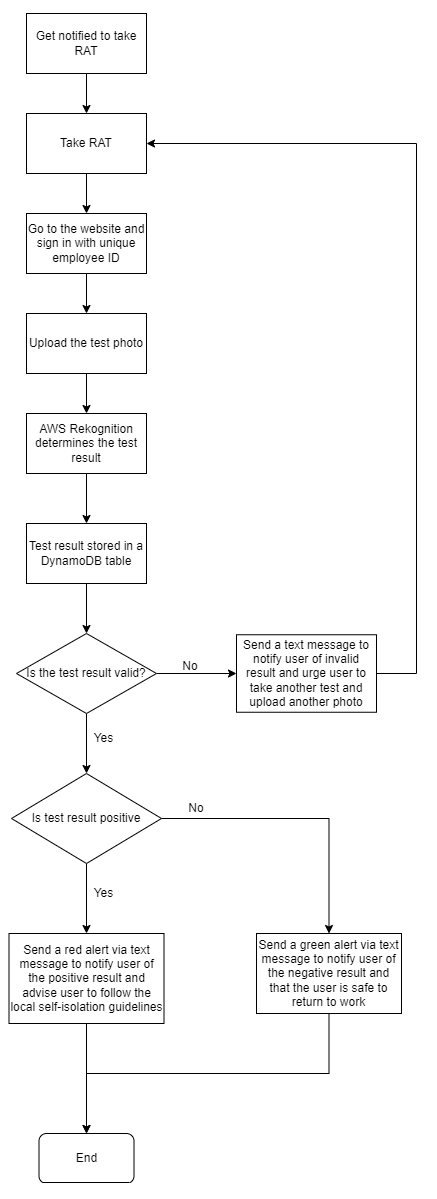

The diagram above was exported from draw.io. Its source (the exported page's mxGraphModel, read from the mxfile embedded in the PNG):
<mxGraphModel dx="868" dy="442" grid="1" gridSize="10" guides="1" tooltips="1" connect="1" arrows="1" fold="1" page="1" pageScale="1" pageWidth="827" pageHeight="1169" math="0" shadow="0">
  <root>
    <mxCell id="0" />
    <mxCell id="1" parent="0" />
    <mxCell id="X1Yf3aTwMle6UBUZlrOf-11" style="edgeStyle=orthogonalEdgeStyle;rounded=0;orthogonalLoop=1;jettySize=auto;html=1;exitX=0.5;exitY=1;exitDx=0;exitDy=0;" parent="1" source="X1Yf3aTwMle6UBUZlrOf-1" target="X1Yf3aTwMle6UBUZlrOf-2" edge="1">
      <mxGeometry relative="1" as="geometry" />
    </mxCell>
    <mxCell id="X1Yf3aTwMle6UBUZlrOf-1" value="Get notified to take RAT" style="rounded=0;whiteSpace=wrap;html=1;" parent="1" vertex="1">
      <mxGeometry x="250" y="60" width="120" height="60" as="geometry" />
    </mxCell>
    <mxCell id="X1Yf3aTwMle6UBUZlrOf-12" style="edgeStyle=orthogonalEdgeStyle;rounded=0;orthogonalLoop=1;jettySize=auto;html=1;exitX=0.5;exitY=1;exitDx=0;exitDy=0;" parent="1" source="X1Yf3aTwMle6UBUZlrOf-2" target="X1Yf3aTwMle6UBUZlrOf-3" edge="1">
      <mxGeometry relative="1" as="geometry" />
    </mxCell>
    <mxCell id="X1Yf3aTwMle6UBUZlrOf-2" value="Take RAT" style="rounded=0;whiteSpace=wrap;html=1;" parent="1" vertex="1">
      <mxGeometry x="250" y="160" width="120" height="60" as="geometry" />
    </mxCell>
    <mxCell id="X1Yf3aTwMle6UBUZlrOf-13" style="edgeStyle=orthogonalEdgeStyle;rounded=0;orthogonalLoop=1;jettySize=auto;html=1;exitX=0.5;exitY=1;exitDx=0;exitDy=0;entryX=0.5;entryY=0;entryDx=0;entryDy=0;" parent="1" source="X1Yf3aTwMle6UBUZlrOf-3" target="X1Yf3aTwMle6UBUZlrOf-4" edge="1">
      <mxGeometry relative="1" as="geometry" />
    </mxCell>
    <mxCell id="X1Yf3aTwMle6UBUZlrOf-3" value="Go to the website and sign in with unique employee ID" style="rounded=0;whiteSpace=wrap;html=1;" parent="1" vertex="1">
      <mxGeometry x="250" y="260" width="120" height="60" as="geometry" />
    </mxCell>
    <mxCell id="vAQqobH-ySHDtJ43o9UF-3" style="edgeStyle=orthogonalEdgeStyle;rounded=0;orthogonalLoop=1;jettySize=auto;html=1;exitX=0.5;exitY=1;exitDx=0;exitDy=0;entryX=0.5;entryY=0;entryDx=0;entryDy=0;" parent="1" source="X1Yf3aTwMle6UBUZlrOf-4" target="vAQqobH-ySHDtJ43o9UF-1" edge="1">
      <mxGeometry relative="1" as="geometry" />
    </mxCell>
    <mxCell id="X1Yf3aTwMle6UBUZlrOf-4" value="Upload the test photo" style="rounded=0;whiteSpace=wrap;html=1;" parent="1" vertex="1">
      <mxGeometry x="250" y="360" width="120" height="60" as="geometry" />
    </mxCell>
    <mxCell id="X1Yf3aTwMle6UBUZlrOf-9" style="edgeStyle=orthogonalEdgeStyle;rounded=0;orthogonalLoop=1;jettySize=auto;html=1;exitX=1;exitY=0.5;exitDx=0;exitDy=0;entryX=0;entryY=0.5;entryDx=0;entryDy=0;" parent="1" source="X1Yf3aTwMle6UBUZlrOf-6" target="X1Yf3aTwMle6UBUZlrOf-7" edge="1">
      <mxGeometry relative="1" as="geometry" />
    </mxCell>
    <mxCell id="X1Yf3aTwMle6UBUZlrOf-19" style="edgeStyle=orthogonalEdgeStyle;rounded=0;orthogonalLoop=1;jettySize=auto;html=1;exitX=0.5;exitY=1;exitDx=0;exitDy=0;" parent="1" source="X1Yf3aTwMle6UBUZlrOf-6" target="X1Yf3aTwMle6UBUZlrOf-18" edge="1">
      <mxGeometry relative="1" as="geometry" />
    </mxCell>
    <mxCell id="X1Yf3aTwMle6UBUZlrOf-6" value="Is the test result valid?" style="rhombus;whiteSpace=wrap;html=1;" parent="1" vertex="1">
      <mxGeometry x="240" y="680" width="140" height="80" as="geometry" />
    </mxCell>
    <mxCell id="vAQqobH-ySHDtJ43o9UF-6" style="edgeStyle=orthogonalEdgeStyle;rounded=0;orthogonalLoop=1;jettySize=auto;html=1;exitX=1;exitY=0.5;exitDx=0;exitDy=0;entryX=1;entryY=0.5;entryDx=0;entryDy=0;" parent="1" source="X1Yf3aTwMle6UBUZlrOf-7" target="X1Yf3aTwMle6UBUZlrOf-2" edge="1">
      <mxGeometry relative="1" as="geometry">
        <Array as="points">
          <mxPoint x="640" y="720" />
          <mxPoint x="640" y="190" />
        </Array>
      </mxGeometry>
    </mxCell>
    <mxCell id="X1Yf3aTwMle6UBUZlrOf-7" value="Send a text message to notify user of invalid result and urge user to take another test and upload another photo" style="rounded=0;whiteSpace=wrap;html=1;" parent="1" vertex="1">
      <mxGeometry x="460" y="681.25" width="140" height="77.5" as="geometry" />
    </mxCell>
    <mxCell id="X1Yf3aTwMle6UBUZlrOf-10" value="No" style="text;html=1;strokeColor=none;fillColor=none;align=center;verticalAlign=middle;whiteSpace=wrap;rounded=0;" parent="1" vertex="1">
      <mxGeometry x="393.5" y="700" width="40" height="25" as="geometry" />
    </mxCell>
    <mxCell id="X1Yf3aTwMle6UBUZlrOf-21" style="edgeStyle=orthogonalEdgeStyle;rounded=0;orthogonalLoop=1;jettySize=auto;html=1;exitX=0.5;exitY=1;exitDx=0;exitDy=0;" parent="1" source="X1Yf3aTwMle6UBUZlrOf-18" target="X1Yf3aTwMle6UBUZlrOf-20" edge="1">
      <mxGeometry relative="1" as="geometry" />
    </mxCell>
    <mxCell id="X1Yf3aTwMle6UBUZlrOf-25" style="edgeStyle=orthogonalEdgeStyle;rounded=0;orthogonalLoop=1;jettySize=auto;html=1;exitX=1;exitY=0.5;exitDx=0;exitDy=0;entryX=0.5;entryY=0;entryDx=0;entryDy=0;" parent="1" source="X1Yf3aTwMle6UBUZlrOf-18" target="X1Yf3aTwMle6UBUZlrOf-24" edge="1">
      <mxGeometry relative="1" as="geometry" />
    </mxCell>
    <mxCell id="X1Yf3aTwMle6UBUZlrOf-18" value="Is test result positive" style="rhombus;whiteSpace=wrap;html=1;" parent="1" vertex="1">
      <mxGeometry x="235" y="820" width="150" height="90" as="geometry" />
    </mxCell>
    <mxCell id="X1Yf3aTwMle6UBUZlrOf-28" value="" style="edgeStyle=orthogonalEdgeStyle;rounded=0;orthogonalLoop=1;jettySize=auto;html=1;" parent="1" source="X1Yf3aTwMle6UBUZlrOf-20" target="X1Yf3aTwMle6UBUZlrOf-27" edge="1">
      <mxGeometry relative="1" as="geometry" />
    </mxCell>
    <mxCell id="X1Yf3aTwMle6UBUZlrOf-20" value="Send a red alert via text message to notify user of the positive result and advise user to follow the local self-isolation guidelines" style="rounded=0;whiteSpace=wrap;html=1;" parent="1" vertex="1">
      <mxGeometry x="232.5" y="980" width="155" height="90" as="geometry" />
    </mxCell>
    <mxCell id="X1Yf3aTwMle6UBUZlrOf-22" value="Yes" style="text;html=1;strokeColor=none;fillColor=none;align=center;verticalAlign=middle;whiteSpace=wrap;rounded=0;" parent="1" vertex="1">
      <mxGeometry x="310" y="775" width="35" height="20" as="geometry" />
    </mxCell>
    <mxCell id="X1Yf3aTwMle6UBUZlrOf-23" value="Yes" style="text;html=1;strokeColor=none;fillColor=none;align=center;verticalAlign=middle;whiteSpace=wrap;rounded=0;" parent="1" vertex="1">
      <mxGeometry x="310" y="930" width="35" height="20" as="geometry" />
    </mxCell>
    <mxCell id="X1Yf3aTwMle6UBUZlrOf-29" style="edgeStyle=orthogonalEdgeStyle;rounded=0;orthogonalLoop=1;jettySize=auto;html=1;exitX=0.5;exitY=1;exitDx=0;exitDy=0;" parent="1" source="X1Yf3aTwMle6UBUZlrOf-24" edge="1">
      <mxGeometry relative="1" as="geometry">
        <mxPoint x="310" y="1180" as="targetPoint" />
      </mxGeometry>
    </mxCell>
    <mxCell id="X1Yf3aTwMle6UBUZlrOf-24" value="&lt;span&gt;Send a green alert via text message to notify user of the negative result and that the user is safe to return to work&lt;/span&gt;" style="rounded=0;whiteSpace=wrap;html=1;" parent="1" vertex="1">
      <mxGeometry x="480" y="980" width="145" height="80" as="geometry" />
    </mxCell>
    <mxCell id="X1Yf3aTwMle6UBUZlrOf-26" value="No" style="text;html=1;strokeColor=none;fillColor=none;align=center;verticalAlign=middle;whiteSpace=wrap;rounded=0;" parent="1" vertex="1">
      <mxGeometry x="400" y="840" width="40" height="30" as="geometry" />
    </mxCell>
    <mxCell id="X1Yf3aTwMle6UBUZlrOf-27" value="End" style="rounded=1;whiteSpace=wrap;html=1;" parent="1" vertex="1">
      <mxGeometry x="262.5" y="1180" width="95" height="50" as="geometry" />
    </mxCell>
    <mxCell id="vAQqobH-ySHDtJ43o9UF-4" style="edgeStyle=orthogonalEdgeStyle;rounded=0;orthogonalLoop=1;jettySize=auto;html=1;exitX=0.5;exitY=1;exitDx=0;exitDy=0;" parent="1" source="vAQqobH-ySHDtJ43o9UF-1" target="vAQqobH-ySHDtJ43o9UF-2" edge="1">
      <mxGeometry relative="1" as="geometry" />
    </mxCell>
    <mxCell id="vAQqobH-ySHDtJ43o9UF-1" value="AWS Rekognition determines the test result" style="rounded=0;whiteSpace=wrap;html=1;" parent="1" vertex="1">
      <mxGeometry x="250" y="460" width="120" height="60" as="geometry" />
    </mxCell>
    <mxCell id="vAQqobH-ySHDtJ43o9UF-5" style="edgeStyle=orthogonalEdgeStyle;rounded=0;orthogonalLoop=1;jettySize=auto;html=1;exitX=0.5;exitY=1;exitDx=0;exitDy=0;entryX=0.5;entryY=0;entryDx=0;entryDy=0;" parent="1" source="vAQqobH-ySHDtJ43o9UF-2" target="X1Yf3aTwMle6UBUZlrOf-6" edge="1">
      <mxGeometry relative="1" as="geometry" />
    </mxCell>
    <mxCell id="vAQqobH-ySHDtJ43o9UF-2" value="Test result stored in a DynamoDB table" style="rounded=0;whiteSpace=wrap;html=1;" parent="1" vertex="1">
      <mxGeometry x="250" y="570" width="120" height="60" as="geometry" />
    </mxCell>
  </root>
</mxGraphModel>